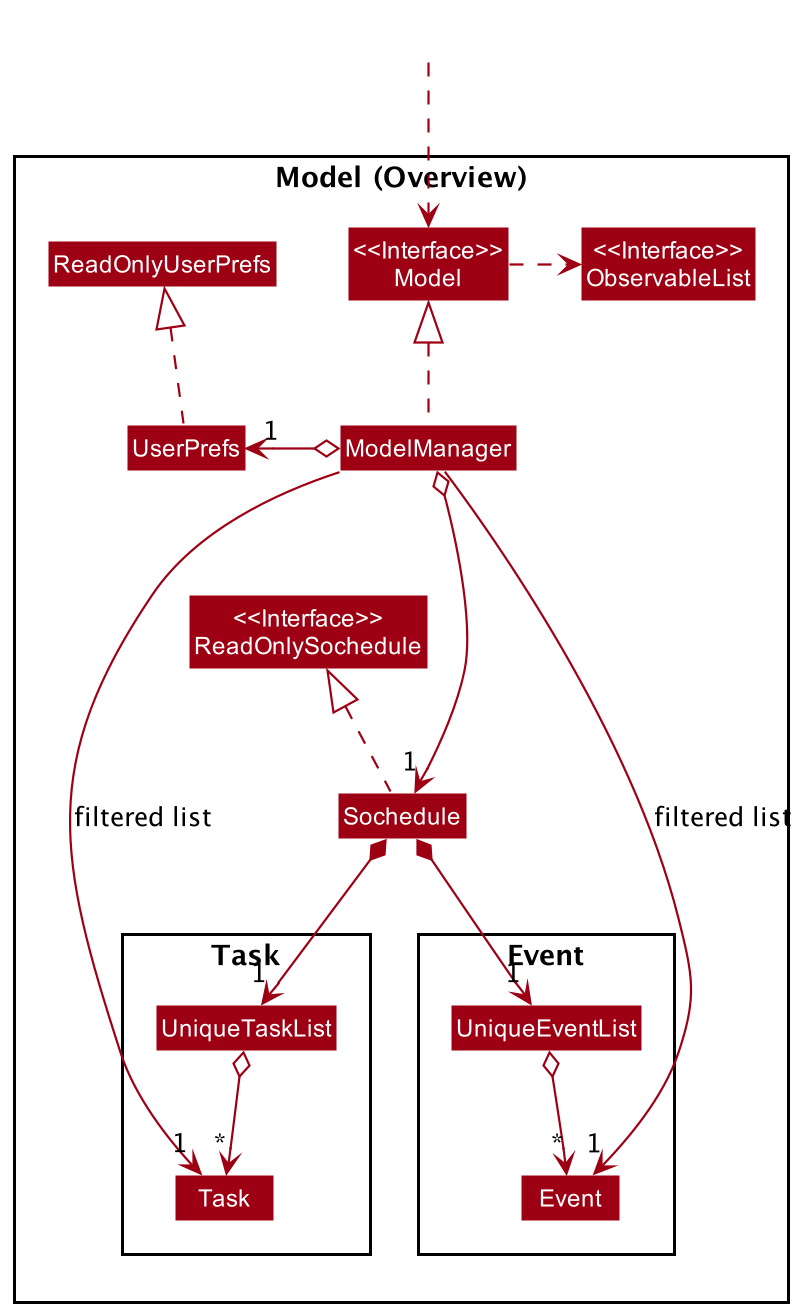

The diagram above was rendered by PlantUML. Its source (embedded in the PNG):
@startuml
!include style.puml
skinparam arrowThickness 1.1
skinparam arrowColor MODEL_COLOR
skinparam classBackgroundColor MODEL_COLOR

Package "Model (Overview)" <<Rectangle>>{
Class "<<Interface>>\nReadOnlySochedule"
Class "<<Interface>>\nModel"
Class "<<Interface>>\nObservableList"
Class Sochedule
Class ModelManager
Class UserPrefs
Class ReadOnlyUserPrefs

Package Task {
Class Task
Class UniqueTaskList
}

Package Event {
Class Event
Class UniqueEventList
}
}

Class HiddenOutside #FFFFFF
HiddenOutside ..> "<<Interface>>\nModel"

Sochedule .up.|> "<<Interface>>\nReadOnlySochedule"

ModelManager .up.|> "<<Interface>>\nModel"
"<<Interface>>\nModel" .right.> "<<Interface>>\nObservableList"
ModelManager o--> "1" Sochedule
ModelManager o-left-> "1" UserPrefs
UserPrefs .up.|> ReadOnlyUserPrefs

Sochedule *--> "1" UniqueTaskList
UniqueTaskList o--> "*" Task

Sochedule *--> "1" UniqueEventList
UniqueEventList o--> "*" Event

ModelManager ----->"1" Task : "filtered list"
ModelManager ----->"1" Event : "filtered list"
@enduml